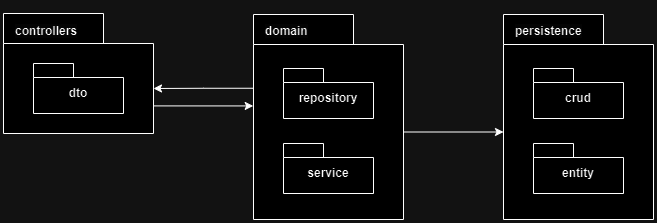

The diagram above was exported from draw.io. Its source (the exported page's mxGraphModel, read from the mxfile embedded in the PNG):
<mxGraphModel dx="1072" dy="583" grid="1" gridSize="10" guides="1" tooltips="1" connect="1" arrows="1" fold="1" page="1" pageScale="1" pageWidth="850" pageHeight="1100" math="0" shadow="0">
  <root>
    <mxCell id="0" />
    <mxCell id="1" parent="0" />
    <mxCell id="35sgxlyTs0z1AGcJV7nh-10" style="edgeStyle=orthogonalEdgeStyle;rounded=0;orthogonalLoop=1;jettySize=auto;html=1;exitX=0.998;exitY=0.77;exitDx=0;exitDy=0;exitPerimeter=0;entryX=-0.002;entryY=0.446;entryDx=0;entryDy=0;entryPerimeter=0;" edge="1" parent="1" source="dCHr7tkaoJxiDn6lED5N-4" target="35sgxlyTs0z1AGcJV7nh-3">
      <mxGeometry relative="1" as="geometry" />
    </mxCell>
    <mxCell id="dCHr7tkaoJxiDn6lED5N-4" value="" style="shape=folder;fontStyle=1;spacingTop=10;tabWidth=100;tabHeight=30;tabPosition=left;html=1;whiteSpace=wrap;" parent="1" vertex="1">
      <mxGeometry x="40" y="200" width="150" height="120" as="geometry" />
    </mxCell>
    <mxCell id="35sgxlyTs0z1AGcJV7nh-1" value="&lt;br style=&quot;border-color: var(--border-color); color: rgb(0, 0, 0); font-family: Helvetica; font-size: 12px; font-style: normal; font-variant-ligatures: normal; font-variant-caps: normal; font-weight: 700; letter-spacing: normal; orphans: 2; text-align: center; text-indent: 0px; text-transform: none; widows: 2; word-spacing: 0px; -webkit-text-stroke-width: 0px; background-color: rgb(251, 251, 251); text-decoration-thickness: initial; text-decoration-style: initial; text-decoration-color: initial;&quot;&gt;&lt;span style=&quot;border-color: var(--border-color); color: rgb(0, 0, 0); font-family: Helvetica; font-size: 12px; font-style: normal; font-variant-ligatures: normal; font-variant-caps: normal; font-weight: 700; letter-spacing: normal; orphans: 2; text-align: center; text-indent: 0px; text-transform: none; widows: 2; word-spacing: 0px; -webkit-text-stroke-width: 0px; text-decoration-thickness: initial; text-decoration-style: initial; text-decoration-color: initial; background-color: rgb(251, 251, 251); float: none; display: inline !important;&quot;&gt;controllers&lt;/span&gt;" style="text;whiteSpace=wrap;html=1;" vertex="1" parent="1">
      <mxGeometry x="50" y="190" width="100" height="30" as="geometry" />
    </mxCell>
    <mxCell id="35sgxlyTs0z1AGcJV7nh-2" value="dto" style="shape=folder;fontStyle=1;spacingTop=10;tabWidth=40;tabHeight=14;tabPosition=left;html=1;whiteSpace=wrap;" vertex="1" parent="1">
      <mxGeometry x="70" y="250" width="90" height="50" as="geometry" />
    </mxCell>
    <mxCell id="35sgxlyTs0z1AGcJV7nh-11" style="edgeStyle=orthogonalEdgeStyle;rounded=0;orthogonalLoop=1;jettySize=auto;html=1;exitX=0;exitY=0;exitDx=0;exitDy=73.75;exitPerimeter=0;entryX=0;entryY=0;entryDx=150;entryDy=75;entryPerimeter=0;" edge="1" parent="1" source="35sgxlyTs0z1AGcJV7nh-3" target="dCHr7tkaoJxiDn6lED5N-4">
      <mxGeometry relative="1" as="geometry" />
    </mxCell>
    <mxCell id="35sgxlyTs0z1AGcJV7nh-16" style="edgeStyle=orthogonalEdgeStyle;rounded=0;orthogonalLoop=1;jettySize=auto;html=1;exitX=0;exitY=0;exitDx=150;exitDy=117.5;exitPerimeter=0;entryX=0;entryY=0;entryDx=0;entryDy=117.5;entryPerimeter=0;" edge="1" parent="1" source="35sgxlyTs0z1AGcJV7nh-3" target="35sgxlyTs0z1AGcJV7nh-12">
      <mxGeometry relative="1" as="geometry" />
    </mxCell>
    <mxCell id="35sgxlyTs0z1AGcJV7nh-3" value="" style="shape=folder;fontStyle=1;spacingTop=10;tabWidth=100;tabHeight=30;tabPosition=left;html=1;whiteSpace=wrap;" vertex="1" parent="1">
      <mxGeometry x="290" y="201" width="150" height="205" as="geometry" />
    </mxCell>
    <mxCell id="35sgxlyTs0z1AGcJV7nh-4" value="&lt;br style=&quot;border-color: var(--border-color); color: rgb(0, 0, 0); font-family: Helvetica; font-size: 12px; font-style: normal; font-variant-ligatures: normal; font-variant-caps: normal; font-weight: 700; letter-spacing: normal; orphans: 2; text-align: center; text-indent: 0px; text-transform: none; widows: 2; word-spacing: 0px; -webkit-text-stroke-width: 0px; background-color: rgb(251, 251, 251); text-decoration-thickness: initial; text-decoration-style: initial; text-decoration-color: initial;&quot;&gt;&lt;span style=&quot;border-color: var(--border-color); color: rgb(0, 0, 0); font-family: Helvetica; font-size: 12px; font-style: normal; font-variant-ligatures: normal; font-variant-caps: normal; font-weight: 700; letter-spacing: normal; orphans: 2; text-align: center; text-indent: 0px; text-transform: none; widows: 2; word-spacing: 0px; -webkit-text-stroke-width: 0px; text-decoration-thickness: initial; text-decoration-style: initial; text-decoration-color: initial; background-color: rgb(251, 251, 251); float: none; display: inline !important;&quot;&gt;domain&lt;/span&gt;" style="text;whiteSpace=wrap;html=1;" vertex="1" parent="1">
      <mxGeometry x="300" y="190" width="100" height="30" as="geometry" />
    </mxCell>
    <mxCell id="35sgxlyTs0z1AGcJV7nh-5" value="repository" style="shape=folder;fontStyle=1;spacingTop=10;tabWidth=40;tabHeight=14;tabPosition=left;html=1;whiteSpace=wrap;" vertex="1" parent="1">
      <mxGeometry x="320" y="255" width="90" height="50" as="geometry" />
    </mxCell>
    <mxCell id="35sgxlyTs0z1AGcJV7nh-7" value="service" style="shape=folder;fontStyle=1;spacingTop=10;tabWidth=40;tabHeight=14;tabPosition=left;html=1;whiteSpace=wrap;" vertex="1" parent="1">
      <mxGeometry x="320" y="330" width="90" height="50" as="geometry" />
    </mxCell>
    <mxCell id="35sgxlyTs0z1AGcJV7nh-12" value="" style="shape=folder;fontStyle=1;spacingTop=10;tabWidth=100;tabHeight=30;tabPosition=left;html=1;whiteSpace=wrap;" vertex="1" parent="1">
      <mxGeometry x="540" y="201" width="150" height="205" as="geometry" />
    </mxCell>
    <mxCell id="35sgxlyTs0z1AGcJV7nh-13" value="&lt;br style=&quot;border-color: var(--border-color); color: rgb(0, 0, 0); font-family: Helvetica; font-size: 12px; font-style: normal; font-variant-ligatures: normal; font-variant-caps: normal; font-weight: 700; letter-spacing: normal; orphans: 2; text-align: center; text-indent: 0px; text-transform: none; widows: 2; word-spacing: 0px; -webkit-text-stroke-width: 0px; background-color: rgb(251, 251, 251); text-decoration-thickness: initial; text-decoration-style: initial; text-decoration-color: initial;&quot;&gt;&lt;span style=&quot;border-color: var(--border-color); color: rgb(0, 0, 0); font-family: Helvetica; font-size: 12px; font-style: normal; font-variant-ligatures: normal; font-variant-caps: normal; font-weight: 700; letter-spacing: normal; orphans: 2; text-align: center; text-indent: 0px; text-transform: none; widows: 2; word-spacing: 0px; -webkit-text-stroke-width: 0px; text-decoration-thickness: initial; text-decoration-style: initial; text-decoration-color: initial; background-color: rgb(251, 251, 251); float: none; display: inline !important;&quot;&gt;persistence&lt;/span&gt;" style="text;whiteSpace=wrap;html=1;" vertex="1" parent="1">
      <mxGeometry x="550" y="190" width="100" height="30" as="geometry" />
    </mxCell>
    <mxCell id="35sgxlyTs0z1AGcJV7nh-14" value="crud" style="shape=folder;fontStyle=1;spacingTop=10;tabWidth=40;tabHeight=14;tabPosition=left;html=1;whiteSpace=wrap;" vertex="1" parent="1">
      <mxGeometry x="570" y="255" width="90" height="50" as="geometry" />
    </mxCell>
    <mxCell id="35sgxlyTs0z1AGcJV7nh-15" value="entity" style="shape=folder;fontStyle=1;spacingTop=10;tabWidth=40;tabHeight=14;tabPosition=left;html=1;whiteSpace=wrap;" vertex="1" parent="1">
      <mxGeometry x="570" y="330" width="90" height="50" as="geometry" />
    </mxCell>
  </root>
</mxGraphModel>